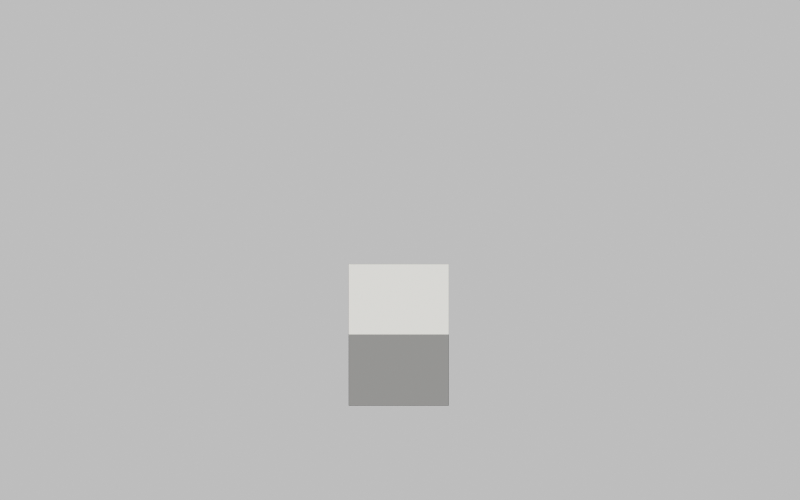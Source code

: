 # Source: base.blend  (saved by Blender 2.80.74; exported with 4.5.12 LTS)
import bpy
from mathutils import Matrix  # noqa: F401  (used for matrix-valued properties, if any)

bpy.ops.wm.read_factory_settings(use_empty=True)
scene = bpy.context.scene
scene.name = 'Scene'

# ---- collections
col_collection = bpy.data.collections.new('Collection'); scene.collection.children.link(col_collection)

# ---- materials (node trees are filled in below, after node groups)
mat_shadow_catcher = bpy.data.materials.new('shadow catcher')
mat_shadow_catcher.surface_render_method = 'BLENDED'
mat_shadow_catcher.blend_method = 'BLEND'
mat_shadow_catcher.use_backface_culling = True
mat_shadow_catcher.use_transparent_shadow = False

# ---- material node trees
mat_shadow_catcher.use_nodes = True; mat_shadow_catcher.node_tree.nodes.clear()
_N = mat_shadow_catcher.node_tree.nodes; _L = mat_shadow_catcher.node_tree.links
n0 = _N.new('ShaderNodeBsdfDiffuse'); n0.name = 'Diffuse BSDF'; n0.location = (-324, 106)
n0.inputs[0].default_value = (0.0, 0.0, 0.0, 1.0)
n1 = _N.new('ShaderNodeBsdfDiffuse'); n1.name = 'Diffuse BSDF.001'; n1.location = (-584, 227)
n1.inputs[0].default_value = (1.0, 1.0, 1.0, 1.0)
n2 = _N.new('ShaderNodeShaderToRGB'); n2.name = 'Shader to RGB'; n2.location = (-347, 252)
n3 = _N.new('ShaderNodeRGBToBW'); n3.name = 'RGB to BW'; n3.location = (-137, 260)
n4 = _N.new('ShaderNodeMixShader'); n4.name = 'Mix Shader'; n4.location = (414, 23)
n5 = _N.new('ShaderNodeValToRGB'); n5.name = 'ColorRamp'; n5.location = (64, 298)
while len(n5.color_ramp.elements) > 1: n5.color_ramp.elements.remove(n5.color_ramp.elements[-1])
n5.color_ramp.elements[0].position = 0.0; n5.color_ramp.elements[0].color = (0.0, 0.0, 0.0, 1.0)
_e = n5.color_ramp.elements.new(0.5318); _e.color = (1.0, 1.0, 1.0, 1.0)
n6 = _N.new('ShaderNodeBsdfTransparent'); n6.name = 'Transparent BSDF'; n6.location = (-59, -78)
n7 = _N.new('ShaderNodeOutputMaterial'); n7.name = 'Material Output'; n7.location = (787, 124)
_L.new(n1.outputs[0], n2.inputs[0])
_L.new(n2.outputs[0], n3.inputs[0])
_L.new(n3.outputs[0], n5.inputs[0])
_L.new(n5.outputs[0], n4.inputs[0])
_L.new(n6.outputs[0], n4.inputs[2])
_L.new(n0.outputs[0], n4.inputs[1])
_L.new(n4.outputs[0], n7.inputs[0])
n7.is_active_output = True

# ---- world
world_world = bpy.data.worlds.new('World'); scene.world = world_world
world_world.use_nodes = True; world_world.node_tree.nodes.clear()
_N = world_world.node_tree.nodes; _L = world_world.node_tree.links
n0 = _N.new('ShaderNodeOutputWorld'); n0.name = 'World Output'; n0.location = (300, 300)
n1 = _N.new('ShaderNodeBackground'); n1.name = 'Background'; n1.location = (10, 300)
n1.inputs[0].default_value = (0.1982, 0.1982, 0.1982, 1.0)
_L.new(n1.outputs[0], n0.inputs[0])
n0.is_active_output = True
world_world.color = (0.05088, 0.05088, 0.05088)
world_world.use_sun_shadow = False
world_world.sun_shadow_jitter_overblur = 0.0

# ---- cameras
cam_camera = bpy.data.cameras.new('Camera')
cam_camera.type = 'ORTHO'
cam_camera.clip_end = 100.0
cam_camera.ortho_scale = 16.0

# ---- lights
light_light = bpy.data.lights.new('Light', 'SUN')
light_light.color = (1.0, 0.9763, 0.8749)
light_light.transmission_factor = 0.0
light_light.angle = 0.1993
light_light.energy = 4.0
light_light.shadow_soft_size = 0.1
light_light.shadow_cascade_max_distance = 1000.0

# ---- meshes
me_plane = bpy.data.meshes.new('Plane')
me_plane.from_pydata([(-1.0, -1.0, 0.0), (1.0, -1.0, 0.0), (-1.0, 1.0, 0.0), (1.0, 1.0, 0.0)], [], [(0, 1, 3, 2)])
_uv = me_plane.uv_layers.new(name='UVMap')
_uv.uv.foreach_set('vector', [0.0, 0.0, 1.0, 0.0, 1.0, 1.0, 0.0, 1.0])
me_plane.materials.append(mat_shadow_catcher)
me_plane.use_remesh_preserve_volume = False
me_plane.use_remesh_preserve_attributes = False
me_plane.use_mirror_vertex_groups = False
me_plane.update()
me_cube_001 = bpy.data.meshes.new('Cube.001')
me_cube_001.from_pydata([(-1.0, -1.0, -1.0), (-1.0, -1.0, 1.0), (-1.0, 1.0, -1.0), (-1.0, 1.0, 1.0), (1.0, -1.0, -1.0), (1.0, -1.0, 1.0), (1.0, 1.0, -1.0), (1.0, 1.0, 1.0)], [], [(0, 1, 3, 2), (2, 3, 7, 6), (6, 7, 5, 4), (4, 5, 1, 0), (2, 6, 4, 0), (7, 3, 1, 5)])
_uv = me_cube_001.uv_layers.new(name='UVMap')
_uv.uv.foreach_set('vector', [0.375, 0.0, 0.625, 0.0, 0.625, 0.25, 0.375, 0.25, 0.375, 0.25, 0.625, 0.25, 0.625, 0.5, 0.375, 0.5, 0.375, 0.5, 0.625, 0.5, 0.625, 0.75, 0.375, 0.75, 0.375, 0.75, 0.625, 0.75, 0.625, 1.0, 0.375, 1.0, 0.125, 0.5, 0.375, 0.5, 0.375, 0.75, 0.125, 0.75, 0.625, 0.5, 0.875, 0.5, 0.875, 0.75, 0.625, 0.75])
me_cube_001.use_remesh_preserve_volume = False
me_cube_001.use_remesh_preserve_attributes = False
me_cube_001.use_mirror_vertex_groups = False
me_cube_001.update()

# ---- objects
ob_light = bpy.data.objects.new('Light', light_light)
ob_camera = bpy.data.objects.new('Camera', cam_camera)
ob_ground = bpy.data.objects.new('Ground', me_plane)
ob_cube = bpy.data.objects.new('Cube', me_cube_001)

# ---- transforms, parenting, visibility, modifiers, constraints
ob_light.location = (-2.389, -3.101, 26.09)
ob_light.rotation_euler = (0.08727, -0.1745, -2.369e-08)
ob_light.lock_rotations_4d = False
ob_light.empty_display_type = 'ARROWS'
ob_light.color = (0.0, 0.0, 0.0, 0.0)
ob_light.lineart.crease_threshold = 0.0
ob_camera.location = (0.03112, -8.382, 11.64)
ob_camera.rotation_euler = (0.7935, 1.583e-16, 6.631e-17)
ob_camera.lock_rotations_4d = False
ob_camera.empty_display_type = 'ARROWS'
ob_camera.color = (0.0, 0.0, 0.0, 0.0)
ob_camera.display_type = 'WIRE'
ob_camera.lineart.crease_threshold = 0.0
ob_ground.location = (0.03342, -0.02387, 0.0)
ob_ground.scale = (21.26, 21.26, 21.26)
ob_ground.is_shadow_catcher = True
ob_ground.show_bounds = True
ob_ground.lineart.crease_threshold = 0.0
ob_ground.cycles.use_motion_blur = False
ob_cube.location = (0.005633, -0.003372, 1.014)
ob_cube.lineart.crease_threshold = 0.0

# ---- collection membership
col_collection.objects.link(ob_light)
col_collection.objects.link(ob_camera)
col_collection.objects.link(ob_ground)
col_collection.objects.link(ob_cube)

# ---- scene / render settings (as saved in the file)
scene.camera = ob_camera
scene.frame_start = 1; scene.frame_end = 250; scene.frame_set(0)
scene.render.engine = 'BLENDER_EEVEE_NEXT'
scene.render.resolution_x = 640
scene.render.resolution_y = 400
scene.render.resolution_percentage = 50
scene.render.film_transparent = True
scene.render.use_freestyle = True
scene.render.line_thickness = 1.25
scene.cycles.samples = 64
scene.cycles.sampling_pattern = 'TABULATED_SOBOL'
scene.cycles.use_adaptive_sampling = False
scene.cycles.use_light_tree = False
scene.eevee.use_gtao = True
scene.view_settings.look = 'Medium Contrast'
scene.view_settings.view_transform = 'Filmic'
scene.view_settings.exposure = 0.2
bpy.context.view_layer.update()
